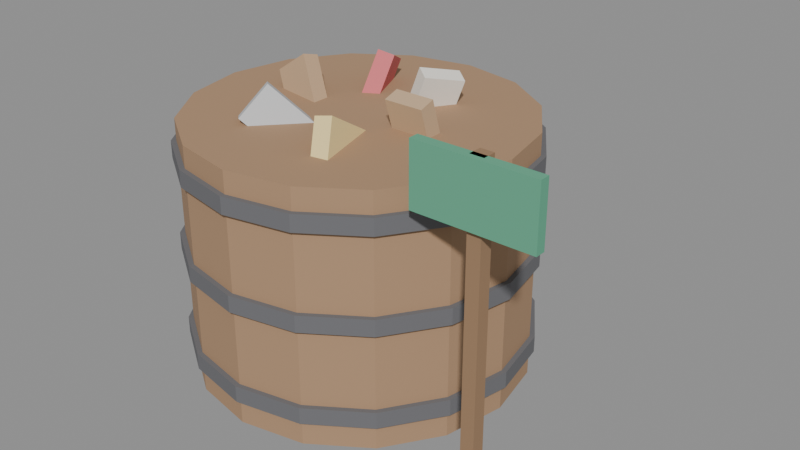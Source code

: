 # Source: station_recycle.blend  (saved by Blender 5.2.45; exported with 4.5.12 LTS)
import bpy
from mathutils import Matrix  # noqa: F401  (used for matrix-valued properties, if any)

bpy.ops.wm.read_factory_settings(use_empty=True)
scene = bpy.context.scene
scene.name = 'Scene'

# ---- collections
col_station_recycle = bpy.data.collections.new('station_recycle'); scene.collection.children.link(col_station_recycle)

# ---- materials (node trees are filled in below, after node groups)
mat_log = bpy.data.materials.new('log')
mat_log.diffuse_color = (0.42, 0.26, 0.15, 1.0)
mat_iron = bpy.data.materials.new('iron')
mat_iron.diffuse_color = (0.15, 0.15, 0.16, 1.0)
mat_soot = bpy.data.materials.new('soot')
mat_soot.diffuse_color = (0.08, 0.06, 0.05, 1.0)
mat_plank_c = bpy.data.materials.new('plank_c')
mat_plank_c.diffuse_color = (0.6, 0.42, 0.26, 1.0)
mat_crate_light = bpy.data.materials.new('crate_light')
mat_crate_light.diffuse_color = (0.92, 0.88, 0.8, 1.0)
mat_berry = bpy.data.materials.new('berry')
mat_berry.diffuse_color = (0.73, 0.18, 0.2, 1.0)
mat_plank_a = bpy.data.materials.new('plank_a')
mat_plank_a.diffuse_color = (0.56, 0.38, 0.23, 1.0)
mat_steel = bpy.data.materials.new('steel')
mat_steel.diffuse_color = (0.62, 0.64, 0.66, 1.0)
mat_gold = bpy.data.materials.new('gold')
mat_gold.diffuse_color = (0.91, 0.73, 0.34, 1.0)
mat_log_dark = bpy.data.materials.new('log_dark')
mat_log_dark.diffuse_color = (0.33, 0.2, 0.11, 1.0)
mat_pine = bpy.data.materials.new('pine')
mat_pine.diffuse_color = (0.12, 0.4, 0.25, 1.0)

# ---- material node trees
mat_log.use_nodes = True; mat_log.node_tree.nodes.clear()
_N = mat_log.node_tree.nodes; _L = mat_log.node_tree.links
n0 = _N.new('ShaderNodeBsdfPrincipled'); n0.name = 'Principled BSDF'; n0.location = (-200, 100)
n0.inputs[0].default_value = (0.42, 0.26, 0.15, 1.0)
n0.inputs[2].default_value = 0.9
n0.inputs[10].default_value = 0.005
n1 = _N.new('ShaderNodeOutputMaterial'); n1.name = 'Material Output'; n1.location = (200, 100)
_L.new(n0.outputs[0], n1.inputs[0])
n1.is_active_output = True
mat_iron.use_nodes = True; mat_iron.node_tree.nodes.clear()
_N = mat_iron.node_tree.nodes; _L = mat_iron.node_tree.links
n0 = _N.new('ShaderNodeBsdfPrincipled'); n0.name = 'Principled BSDF'; n0.location = (-200, 100)
n0.inputs[0].default_value = (0.15, 0.15, 0.16, 1.0)
n0.inputs[2].default_value = 0.9
n0.inputs[10].default_value = 0.005
n1 = _N.new('ShaderNodeOutputMaterial'); n1.name = 'Material Output'; n1.location = (200, 100)
_L.new(n0.outputs[0], n1.inputs[0])
n1.is_active_output = True
mat_soot.use_nodes = True; mat_soot.node_tree.nodes.clear()
_N = mat_soot.node_tree.nodes; _L = mat_soot.node_tree.links
n0 = _N.new('ShaderNodeBsdfPrincipled'); n0.name = 'Principled BSDF'; n0.location = (-200, 100)
n0.inputs[0].default_value = (0.08, 0.06, 0.05, 1.0)
n0.inputs[2].default_value = 0.9
n0.inputs[10].default_value = 0.005
n1 = _N.new('ShaderNodeOutputMaterial'); n1.name = 'Material Output'; n1.location = (200, 100)
_L.new(n0.outputs[0], n1.inputs[0])
n1.is_active_output = True
mat_plank_c.use_nodes = True; mat_plank_c.node_tree.nodes.clear()
_N = mat_plank_c.node_tree.nodes; _L = mat_plank_c.node_tree.links
n0 = _N.new('ShaderNodeBsdfPrincipled'); n0.name = 'Principled BSDF'; n0.location = (-200, 100)
n0.inputs[0].default_value = (0.6, 0.42, 0.26, 1.0)
n0.inputs[2].default_value = 0.9
n0.inputs[10].default_value = 0.005
n1 = _N.new('ShaderNodeOutputMaterial'); n1.name = 'Material Output'; n1.location = (200, 100)
_L.new(n0.outputs[0], n1.inputs[0])
n1.is_active_output = True
mat_crate_light.use_nodes = True; mat_crate_light.node_tree.nodes.clear()
_N = mat_crate_light.node_tree.nodes; _L = mat_crate_light.node_tree.links
n0 = _N.new('ShaderNodeBsdfPrincipled'); n0.name = 'Principled BSDF'; n0.location = (-200, 100)
n0.inputs[0].default_value = (0.92, 0.88, 0.8, 1.0)
n0.inputs[2].default_value = 0.9
n0.inputs[10].default_value = 0.005
n1 = _N.new('ShaderNodeOutputMaterial'); n1.name = 'Material Output'; n1.location = (200, 100)
_L.new(n0.outputs[0], n1.inputs[0])
n1.is_active_output = True
mat_berry.use_nodes = True; mat_berry.node_tree.nodes.clear()
_N = mat_berry.node_tree.nodes; _L = mat_berry.node_tree.links
n0 = _N.new('ShaderNodeBsdfPrincipled'); n0.name = 'Principled BSDF'; n0.location = (-200, 100)
n0.inputs[0].default_value = (0.73, 0.18, 0.2, 1.0)
n0.inputs[2].default_value = 0.9
n0.inputs[10].default_value = 0.005
n1 = _N.new('ShaderNodeOutputMaterial'); n1.name = 'Material Output'; n1.location = (200, 100)
_L.new(n0.outputs[0], n1.inputs[0])
n1.is_active_output = True
mat_plank_a.use_nodes = True; mat_plank_a.node_tree.nodes.clear()
_N = mat_plank_a.node_tree.nodes; _L = mat_plank_a.node_tree.links
n0 = _N.new('ShaderNodeBsdfPrincipled'); n0.name = 'Principled BSDF'; n0.location = (-200, 100)
n0.inputs[0].default_value = (0.56, 0.38, 0.23, 1.0)
n0.inputs[2].default_value = 0.9
n0.inputs[10].default_value = 0.005
n1 = _N.new('ShaderNodeOutputMaterial'); n1.name = 'Material Output'; n1.location = (200, 100)
_L.new(n0.outputs[0], n1.inputs[0])
n1.is_active_output = True
mat_steel.use_nodes = True; mat_steel.node_tree.nodes.clear()
_N = mat_steel.node_tree.nodes; _L = mat_steel.node_tree.links
n0 = _N.new('ShaderNodeBsdfPrincipled'); n0.name = 'Principled BSDF'; n0.location = (-200, 100)
n0.inputs[0].default_value = (0.62, 0.64, 0.66, 1.0)
n0.inputs[2].default_value = 0.9
n0.inputs[10].default_value = 0.005
n1 = _N.new('ShaderNodeOutputMaterial'); n1.name = 'Material Output'; n1.location = (200, 100)
_L.new(n0.outputs[0], n1.inputs[0])
n1.is_active_output = True
mat_gold.use_nodes = True; mat_gold.node_tree.nodes.clear()
_N = mat_gold.node_tree.nodes; _L = mat_gold.node_tree.links
n0 = _N.new('ShaderNodeBsdfPrincipled'); n0.name = 'Principled BSDF'; n0.location = (-200, 100)
n0.inputs[0].default_value = (0.91, 0.73, 0.34, 1.0)
n0.inputs[2].default_value = 0.9
n0.inputs[10].default_value = 0.005
n1 = _N.new('ShaderNodeOutputMaterial'); n1.name = 'Material Output'; n1.location = (200, 100)
_L.new(n0.outputs[0], n1.inputs[0])
n1.is_active_output = True
mat_log_dark.use_nodes = True; mat_log_dark.node_tree.nodes.clear()
_N = mat_log_dark.node_tree.nodes; _L = mat_log_dark.node_tree.links
n0 = _N.new('ShaderNodeBsdfPrincipled'); n0.name = 'Principled BSDF'; n0.location = (-200, 100)
n0.inputs[0].default_value = (0.33, 0.2, 0.11, 1.0)
n0.inputs[2].default_value = 0.9
n0.inputs[10].default_value = 0.005
n1 = _N.new('ShaderNodeOutputMaterial'); n1.name = 'Material Output'; n1.location = (200, 100)
_L.new(n0.outputs[0], n1.inputs[0])
n1.is_active_output = True
mat_pine.use_nodes = True; mat_pine.node_tree.nodes.clear()
_N = mat_pine.node_tree.nodes; _L = mat_pine.node_tree.links
n0 = _N.new('ShaderNodeBsdfPrincipled'); n0.name = 'Principled BSDF'; n0.location = (-200, 100)
n0.inputs[0].default_value = (0.12, 0.4, 0.25, 1.0)
n0.inputs[2].default_value = 0.9
n0.inputs[10].default_value = 0.005
n1 = _N.new('ShaderNodeOutputMaterial'); n1.name = 'Material Output'; n1.location = (200, 100)
_L.new(n0.outputs[0], n1.inputs[0])
n1.is_active_output = True

# ---- meshes
me_cylinder = bpy.data.meshes.new('Cylinder')
me_cylinder.from_pydata([(0.0, 0.5, -0.375), (0.0, 0.5, 0.375), (0.1913, 0.4619, -0.375), (0.1913, 0.4619, 0.375), (0.3536, 0.3536, -0.375), (0.3536, 0.3536, 0.375), (0.4619, 0.1913, -0.375), (0.4619, 0.1913, 0.375), (0.5, 0.0, -0.375), (0.5, 0.0, 0.375), (0.4619, -0.1913, -0.375), (0.4619, -0.1913, 0.375), (0.3536, -0.3536, -0.375), (0.3536, -0.3536, 0.375), (0.1913, -0.4619, -0.375), (0.1913, -0.4619, 0.375), (0.0, -0.5, -0.375), (0.0, -0.5, 0.375), (-0.1913, -0.4619, -0.375), (-0.1913, -0.4619, 0.375), (-0.3536, -0.3536, -0.375), (-0.3536, -0.3536, 0.375), (-0.4619, -0.1913, -0.375), (-0.4619, -0.1913, 0.375), (-0.5, 0.0, -0.375), (-0.5, 0.0, 0.375), (-0.4619, 0.1913, -0.375), (-0.4619, 0.1913, 0.375), (-0.3536, 0.3536, -0.375), (-0.3536, 0.3536, 0.375), (-0.1913, 0.4619, -0.375), (-0.1913, 0.4619, 0.375)], [], [(0, 1, 3, 2), (2, 3, 5, 4), (4, 5, 7, 6), (6, 7, 9, 8), (8, 9, 11, 10), (10, 11, 13, 12), (12, 13, 15, 14), (14, 15, 17, 16), (16, 17, 19, 18), (18, 19, 21, 20), (20, 21, 23, 22), (22, 23, 25, 24), (24, 25, 27, 26), (26, 27, 29, 28), (3, 1, 31, 29, 27, 25, 23, 21, 19, 17, 15, 13, 11, 9, 7, 5), (28, 29, 31, 30), (30, 31, 1, 0), (0, 2, 4, 6, 8, 10, 12, 14, 16, 18, 20, 22, 24, 26, 28, 30)])
_uv = me_cylinder.uv_layers.new(name='UVMap')
_uv.uv.foreach_set('vector', [1.0, 0.5, 1.0, 1.0, 0.9375, 1.0, 0.9375, 0.5, 0.9375, 0.5, 0.9375, 1.0, 0.875, 1.0, 0.875, 0.5, 0.875, 0.5, 0.875, 1.0, 0.8125, 1.0, 0.8125, 0.5, 0.8125, 0.5, 0.8125, 1.0, 0.75, 1.0, 0.75, 0.5, 0.75, 0.5, 0.75, 1.0, 0.6875, 1.0, 0.6875, 0.5, 0.6875, 0.5, 0.6875, 1.0, 0.625, 1.0, 0.625, 0.5, 0.625, 0.5, 0.625, 1.0, 0.5625, 1.0, 0.5625, 0.5, 0.5625, 0.5, 0.5625, 1.0, 0.5, 1.0, 0.5, 0.5, 0.5, 0.5, 0.5, 1.0, 0.4375, 1.0, 0.4375, 0.5, 0.4375, 0.5, 0.4375, 1.0, 0.375, 1.0, 0.375, 0.5, 0.375, 0.5, 0.375, 1.0, 0.3125, 1.0, 0.3125, 0.5, 0.3125, 0.5, 0.3125, 1.0, 0.25, 1.0, 0.25, 0.5, 0.25, 0.5, 0.25, 1.0, 0.1875, 1.0, 0.1875, 0.5, 0.1875, 0.5, 0.1875, 1.0, 0.125, 1.0, 0.125, 0.5, 0.3418, 0.4717, 0.25, 0.49, 0.1582, 0.4717, 0.08029, 0.4197, 0.02827, 0.3418, 0.01, 0.25, 0.02827, 0.1582, 0.08029, 0.08029, 0.1582, 0.02827, 0.25, 0.01, 0.3418, 0.02827, 0.4197, 0.08029, 0.4717, 0.1582, 0.49, 0.25, 0.4717, 0.3418, 0.4197, 0.4197, 0.125, 0.5, 0.125, 1.0, 0.0625, 1.0, 0.0625, 0.5, 0.0625, 0.5, 0.0625, 1.0, 0.0, 1.0, 0.0, 0.5, 0.75, 0.49, 0.8418, 0.4717, 0.9197, 0.4197, 0.9717, 0.3418, 0.99, 0.25, 0.9717, 0.1582, 0.9197, 0.08029, 0.8418, 0.02827, 0.75, 0.01, 0.6582, 0.02827, 0.5803, 0.08029, 0.5283, 0.1582, 0.51, 0.25, 0.5283, 0.3418, 0.5803, 0.4197, 0.6582, 0.4717])
me_cylinder.materials.append(mat_log)
me_cylinder.update()
me_cylinder_001 = bpy.data.meshes.new('Cylinder.001')
me_cylinder_001.from_pydata([(0.0, 0.515, -0.025), (0.0, 0.515, 0.025), (0.1971, 0.4758, -0.025), (0.1971, 0.4758, 0.025), (0.3642, 0.3642, -0.025), (0.3642, 0.3642, 0.025), (0.4758, 0.1971, -0.025), (0.4758, 0.1971, 0.025), (0.515, 0.0, -0.025), (0.515, 0.0, 0.025), (0.4758, -0.1971, -0.025), (0.4758, -0.1971, 0.025), (0.3642, -0.3642, -0.025), (0.3642, -0.3642, 0.025), (0.1971, -0.4758, -0.025), (0.1971, -0.4758, 0.025), (0.0, -0.515, -0.025), (0.0, -0.515, 0.025), (-0.1971, -0.4758, -0.025), (-0.1971, -0.4758, 0.025), (-0.3642, -0.3642, -0.025), (-0.3642, -0.3642, 0.025), (-0.4758, -0.1971, -0.025), (-0.4758, -0.1971, 0.025), (-0.515, 0.0, -0.025), (-0.515, 0.0, 0.025), (-0.4758, 0.1971, -0.025), (-0.4758, 0.1971, 0.025), (-0.3642, 0.3642, -0.025), (-0.3642, 0.3642, 0.025), (-0.1971, 0.4758, -0.025), (-0.1971, 0.4758, 0.025)], [], [(0, 1, 3, 2), (2, 3, 5, 4), (4, 5, 7, 6), (6, 7, 9, 8), (8, 9, 11, 10), (10, 11, 13, 12), (12, 13, 15, 14), (14, 15, 17, 16), (16, 17, 19, 18), (18, 19, 21, 20), (20, 21, 23, 22), (22, 23, 25, 24), (24, 25, 27, 26), (26, 27, 29, 28), (3, 1, 31, 29, 27, 25, 23, 21, 19, 17, 15, 13, 11, 9, 7, 5), (28, 29, 31, 30), (30, 31, 1, 0), (0, 2, 4, 6, 8, 10, 12, 14, 16, 18, 20, 22, 24, 26, 28, 30)])
_uv = me_cylinder_001.uv_layers.new(name='UVMap')
_uv.uv.foreach_set('vector', [1.0, 0.5, 1.0, 1.0, 0.9375, 1.0, 0.9375, 0.5, 0.9375, 0.5, 0.9375, 1.0, 0.875, 1.0, 0.875, 0.5, 0.875, 0.5, 0.875, 1.0, 0.8125, 1.0, 0.8125, 0.5, 0.8125, 0.5, 0.8125, 1.0, 0.75, 1.0, 0.75, 0.5, 0.75, 0.5, 0.75, 1.0, 0.6875, 1.0, 0.6875, 0.5, 0.6875, 0.5, 0.6875, 1.0, 0.625, 1.0, 0.625, 0.5, 0.625, 0.5, 0.625, 1.0, 0.5625, 1.0, 0.5625, 0.5, 0.5625, 0.5, 0.5625, 1.0, 0.5, 1.0, 0.5, 0.5, 0.5, 0.5, 0.5, 1.0, 0.4375, 1.0, 0.4375, 0.5, 0.4375, 0.5, 0.4375, 1.0, 0.375, 1.0, 0.375, 0.5, 0.375, 0.5, 0.375, 1.0, 0.3125, 1.0, 0.3125, 0.5, 0.3125, 0.5, 0.3125, 1.0, 0.25, 1.0, 0.25, 0.5, 0.25, 0.5, 0.25, 1.0, 0.1875, 1.0, 0.1875, 0.5, 0.1875, 0.5, 0.1875, 1.0, 0.125, 1.0, 0.125, 0.5, 0.3418, 0.4717, 0.25, 0.49, 0.1582, 0.4717, 0.08029, 0.4197, 0.02827, 0.3418, 0.01, 0.25, 0.02827, 0.1582, 0.08029, 0.08029, 0.1582, 0.02827, 0.25, 0.01, 0.3418, 0.02827, 0.4197, 0.08029, 0.4717, 0.1582, 0.49, 0.25, 0.4717, 0.3418, 0.4197, 0.4197, 0.125, 0.5, 0.125, 1.0, 0.0625, 1.0, 0.0625, 0.5, 0.0625, 0.5, 0.0625, 1.0, 0.0, 1.0, 0.0, 0.5, 0.75, 0.49, 0.8418, 0.4717, 0.9197, 0.4197, 0.9717, 0.3418, 0.99, 0.25, 0.9717, 0.1582, 0.9197, 0.08029, 0.8418, 0.02827, 0.75, 0.01, 0.6582, 0.02827, 0.5803, 0.08029, 0.5283, 0.1582, 0.51, 0.25, 0.5283, 0.3418, 0.5803, 0.4197, 0.6582, 0.4717])
me_cylinder_001.materials.append(mat_iron)
me_cylinder_001.update()
me_cylinder_002 = bpy.data.meshes.new('Cylinder.002')
me_cylinder_002.from_pydata([(0.0, 0.515, -0.025), (0.0, 0.515, 0.025), (0.1971, 0.4758, -0.025), (0.1971, 0.4758, 0.025), (0.3642, 0.3642, -0.025), (0.3642, 0.3642, 0.025), (0.4758, 0.1971, -0.025), (0.4758, 0.1971, 0.025), (0.515, 0.0, -0.025), (0.515, 0.0, 0.025), (0.4758, -0.1971, -0.025), (0.4758, -0.1971, 0.025), (0.3642, -0.3642, -0.025), (0.3642, -0.3642, 0.025), (0.1971, -0.4758, -0.025), (0.1971, -0.4758, 0.025), (0.0, -0.515, -0.025), (0.0, -0.515, 0.025), (-0.1971, -0.4758, -0.025), (-0.1971, -0.4758, 0.025), (-0.3642, -0.3642, -0.025), (-0.3642, -0.3642, 0.025), (-0.4758, -0.1971, -0.025), (-0.4758, -0.1971, 0.025), (-0.515, 0.0, -0.025), (-0.515, 0.0, 0.025), (-0.4758, 0.1971, -0.025), (-0.4758, 0.1971, 0.025), (-0.3642, 0.3642, -0.025), (-0.3642, 0.3642, 0.025), (-0.1971, 0.4758, -0.025), (-0.1971, 0.4758, 0.025)], [], [(0, 1, 3, 2), (2, 3, 5, 4), (4, 5, 7, 6), (6, 7, 9, 8), (8, 9, 11, 10), (10, 11, 13, 12), (12, 13, 15, 14), (14, 15, 17, 16), (16, 17, 19, 18), (18, 19, 21, 20), (20, 21, 23, 22), (22, 23, 25, 24), (24, 25, 27, 26), (26, 27, 29, 28), (3, 1, 31, 29, 27, 25, 23, 21, 19, 17, 15, 13, 11, 9, 7, 5), (28, 29, 31, 30), (30, 31, 1, 0), (0, 2, 4, 6, 8, 10, 12, 14, 16, 18, 20, 22, 24, 26, 28, 30)])
_uv = me_cylinder_002.uv_layers.new(name='UVMap')
_uv.uv.foreach_set('vector', [1.0, 0.5, 1.0, 1.0, 0.9375, 1.0, 0.9375, 0.5, 0.9375, 0.5, 0.9375, 1.0, 0.875, 1.0, 0.875, 0.5, 0.875, 0.5, 0.875, 1.0, 0.8125, 1.0, 0.8125, 0.5, 0.8125, 0.5, 0.8125, 1.0, 0.75, 1.0, 0.75, 0.5, 0.75, 0.5, 0.75, 1.0, 0.6875, 1.0, 0.6875, 0.5, 0.6875, 0.5, 0.6875, 1.0, 0.625, 1.0, 0.625, 0.5, 0.625, 0.5, 0.625, 1.0, 0.5625, 1.0, 0.5625, 0.5, 0.5625, 0.5, 0.5625, 1.0, 0.5, 1.0, 0.5, 0.5, 0.5, 0.5, 0.5, 1.0, 0.4375, 1.0, 0.4375, 0.5, 0.4375, 0.5, 0.4375, 1.0, 0.375, 1.0, 0.375, 0.5, 0.375, 0.5, 0.375, 1.0, 0.3125, 1.0, 0.3125, 0.5, 0.3125, 0.5, 0.3125, 1.0, 0.25, 1.0, 0.25, 0.5, 0.25, 0.5, 0.25, 1.0, 0.1875, 1.0, 0.1875, 0.5, 0.1875, 0.5, 0.1875, 1.0, 0.125, 1.0, 0.125, 0.5, 0.3418, 0.4717, 0.25, 0.49, 0.1582, 0.4717, 0.08029, 0.4197, 0.02827, 0.3418, 0.01, 0.25, 0.02827, 0.1582, 0.08029, 0.08029, 0.1582, 0.02827, 0.25, 0.01, 0.3418, 0.02827, 0.4197, 0.08029, 0.4717, 0.1582, 0.49, 0.25, 0.4717, 0.3418, 0.4197, 0.4197, 0.125, 0.5, 0.125, 1.0, 0.0625, 1.0, 0.0625, 0.5, 0.0625, 0.5, 0.0625, 1.0, 0.0, 1.0, 0.0, 0.5, 0.75, 0.49, 0.8418, 0.4717, 0.9197, 0.4197, 0.9717, 0.3418, 0.99, 0.25, 0.9717, 0.1582, 0.9197, 0.08029, 0.8418, 0.02827, 0.75, 0.01, 0.6582, 0.02827, 0.5803, 0.08029, 0.5283, 0.1582, 0.51, 0.25, 0.5283, 0.3418, 0.5803, 0.4197, 0.6582, 0.4717])
me_cylinder_002.materials.append(mat_iron)
me_cylinder_002.update()
me_cylinder_003 = bpy.data.meshes.new('Cylinder.003')
me_cylinder_003.from_pydata([(0.0, 0.515, -0.025), (0.0, 0.515, 0.025), (0.1971, 0.4758, -0.025), (0.1971, 0.4758, 0.025), (0.3642, 0.3642, -0.025), (0.3642, 0.3642, 0.025), (0.4758, 0.1971, -0.025), (0.4758, 0.1971, 0.025), (0.515, 0.0, -0.025), (0.515, 0.0, 0.025), (0.4758, -0.1971, -0.025), (0.4758, -0.1971, 0.025), (0.3642, -0.3642, -0.025), (0.3642, -0.3642, 0.025), (0.1971, -0.4758, -0.025), (0.1971, -0.4758, 0.025), (0.0, -0.515, -0.025), (0.0, -0.515, 0.025), (-0.1971, -0.4758, -0.025), (-0.1971, -0.4758, 0.025), (-0.3642, -0.3642, -0.025), (-0.3642, -0.3642, 0.025), (-0.4758, -0.1971, -0.025), (-0.4758, -0.1971, 0.025), (-0.515, 0.0, -0.025), (-0.515, 0.0, 0.025), (-0.4758, 0.1971, -0.025), (-0.4758, 0.1971, 0.025), (-0.3642, 0.3642, -0.025), (-0.3642, 0.3642, 0.025), (-0.1971, 0.4758, -0.025), (-0.1971, 0.4758, 0.025)], [], [(0, 1, 3, 2), (2, 3, 5, 4), (4, 5, 7, 6), (6, 7, 9, 8), (8, 9, 11, 10), (10, 11, 13, 12), (12, 13, 15, 14), (14, 15, 17, 16), (16, 17, 19, 18), (18, 19, 21, 20), (20, 21, 23, 22), (22, 23, 25, 24), (24, 25, 27, 26), (26, 27, 29, 28), (3, 1, 31, 29, 27, 25, 23, 21, 19, 17, 15, 13, 11, 9, 7, 5), (28, 29, 31, 30), (30, 31, 1, 0), (0, 2, 4, 6, 8, 10, 12, 14, 16, 18, 20, 22, 24, 26, 28, 30)])
_uv = me_cylinder_003.uv_layers.new(name='UVMap')
_uv.uv.foreach_set('vector', [1.0, 0.5, 1.0, 1.0, 0.9375, 1.0, 0.9375, 0.5, 0.9375, 0.5, 0.9375, 1.0, 0.875, 1.0, 0.875, 0.5, 0.875, 0.5, 0.875, 1.0, 0.8125, 1.0, 0.8125, 0.5, 0.8125, 0.5, 0.8125, 1.0, 0.75, 1.0, 0.75, 0.5, 0.75, 0.5, 0.75, 1.0, 0.6875, 1.0, 0.6875, 0.5, 0.6875, 0.5, 0.6875, 1.0, 0.625, 1.0, 0.625, 0.5, 0.625, 0.5, 0.625, 1.0, 0.5625, 1.0, 0.5625, 0.5, 0.5625, 0.5, 0.5625, 1.0, 0.5, 1.0, 0.5, 0.5, 0.5, 0.5, 0.5, 1.0, 0.4375, 1.0, 0.4375, 0.5, 0.4375, 0.5, 0.4375, 1.0, 0.375, 1.0, 0.375, 0.5, 0.375, 0.5, 0.375, 1.0, 0.3125, 1.0, 0.3125, 0.5, 0.3125, 0.5, 0.3125, 1.0, 0.25, 1.0, 0.25, 0.5, 0.25, 0.5, 0.25, 1.0, 0.1875, 1.0, 0.1875, 0.5, 0.1875, 0.5, 0.1875, 1.0, 0.125, 1.0, 0.125, 0.5, 0.3418, 0.4717, 0.25, 0.49, 0.1582, 0.4717, 0.08029, 0.4197, 0.02827, 0.3418, 0.01, 0.25, 0.02827, 0.1582, 0.08029, 0.08029, 0.1582, 0.02827, 0.25, 0.01, 0.3418, 0.02827, 0.4197, 0.08029, 0.4717, 0.1582, 0.49, 0.25, 0.4717, 0.3418, 0.4197, 0.4197, 0.125, 0.5, 0.125, 1.0, 0.0625, 1.0, 0.0625, 0.5, 0.0625, 0.5, 0.0625, 1.0, 0.0, 1.0, 0.0, 0.5, 0.75, 0.49, 0.8418, 0.4717, 0.9197, 0.4197, 0.9717, 0.3418, 0.99, 0.25, 0.9717, 0.1582, 0.9197, 0.08029, 0.8418, 0.02827, 0.75, 0.01, 0.6582, 0.02827, 0.5803, 0.08029, 0.5283, 0.1582, 0.51, 0.25, 0.5283, 0.3418, 0.5803, 0.4197, 0.6582, 0.4717])
me_cylinder_003.materials.append(mat_iron)
me_cylinder_003.update()
me_cylinder_004 = bpy.data.meshes.new('Cylinder.004')
me_cylinder_004.from_pydata([(0.0, 0.45, -0.01), (0.0, 0.45, 0.01), (0.1722, 0.4157, -0.01), (0.1722, 0.4157, 0.01), (0.3182, 0.3182, -0.01), (0.3182, 0.3182, 0.01), (0.4157, 0.1722, -0.01), (0.4157, 0.1722, 0.01), (0.45, 0.0, -0.01), (0.45, 0.0, 0.01), (0.4157, -0.1722, -0.01), (0.4157, -0.1722, 0.01), (0.3182, -0.3182, -0.01), (0.3182, -0.3182, 0.01), (0.1722, -0.4157, -0.01), (0.1722, -0.4157, 0.01), (0.0, -0.45, -0.01), (0.0, -0.45, 0.01), (-0.1722, -0.4157, -0.01), (-0.1722, -0.4157, 0.01), (-0.3182, -0.3182, -0.01), (-0.3182, -0.3182, 0.01), (-0.4157, -0.1722, -0.01), (-0.4157, -0.1722, 0.01), (-0.45, 0.0, -0.01), (-0.45, 0.0, 0.01), (-0.4157, 0.1722, -0.01), (-0.4157, 0.1722, 0.01), (-0.3182, 0.3182, -0.01), (-0.3182, 0.3182, 0.01), (-0.1722, 0.4157, -0.01), (-0.1722, 0.4157, 0.01)], [], [(0, 1, 3, 2), (2, 3, 5, 4), (4, 5, 7, 6), (6, 7, 9, 8), (8, 9, 11, 10), (10, 11, 13, 12), (12, 13, 15, 14), (14, 15, 17, 16), (16, 17, 19, 18), (18, 19, 21, 20), (20, 21, 23, 22), (22, 23, 25, 24), (24, 25, 27, 26), (26, 27, 29, 28), (3, 1, 31, 29, 27, 25, 23, 21, 19, 17, 15, 13, 11, 9, 7, 5), (28, 29, 31, 30), (30, 31, 1, 0), (0, 2, 4, 6, 8, 10, 12, 14, 16, 18, 20, 22, 24, 26, 28, 30)])
_uv = me_cylinder_004.uv_layers.new(name='UVMap')
_uv.uv.foreach_set('vector', [1.0, 0.5, 1.0, 1.0, 0.9375, 1.0, 0.9375, 0.5, 0.9375, 0.5, 0.9375, 1.0, 0.875, 1.0, 0.875, 0.5, 0.875, 0.5, 0.875, 1.0, 0.8125, 1.0, 0.8125, 0.5, 0.8125, 0.5, 0.8125, 1.0, 0.75, 1.0, 0.75, 0.5, 0.75, 0.5, 0.75, 1.0, 0.6875, 1.0, 0.6875, 0.5, 0.6875, 0.5, 0.6875, 1.0, 0.625, 1.0, 0.625, 0.5, 0.625, 0.5, 0.625, 1.0, 0.5625, 1.0, 0.5625, 0.5, 0.5625, 0.5, 0.5625, 1.0, 0.5, 1.0, 0.5, 0.5, 0.5, 0.5, 0.5, 1.0, 0.4375, 1.0, 0.4375, 0.5, 0.4375, 0.5, 0.4375, 1.0, 0.375, 1.0, 0.375, 0.5, 0.375, 0.5, 0.375, 1.0, 0.3125, 1.0, 0.3125, 0.5, 0.3125, 0.5, 0.3125, 1.0, 0.25, 1.0, 0.25, 0.5, 0.25, 0.5, 0.25, 1.0, 0.1875, 1.0, 0.1875, 0.5, 0.1875, 0.5, 0.1875, 1.0, 0.125, 1.0, 0.125, 0.5, 0.3418, 0.4717, 0.25, 0.49, 0.1582, 0.4717, 0.08029, 0.4197, 0.02827, 0.3418, 0.01, 0.25, 0.02827, 0.1582, 0.08029, 0.08029, 0.1582, 0.02827, 0.25, 0.01, 0.3418, 0.02827, 0.4197, 0.08029, 0.4717, 0.1582, 0.49, 0.25, 0.4717, 0.3418, 0.4197, 0.4197, 0.125, 0.5, 0.125, 1.0, 0.0625, 1.0, 0.0625, 0.5, 0.0625, 0.5, 0.0625, 1.0, 0.0, 1.0, 0.0, 0.5, 0.75, 0.49, 0.8418, 0.4717, 0.9197, 0.4197, 0.9717, 0.3418, 0.99, 0.25, 0.9717, 0.1582, 0.9197, 0.08029, 0.8418, 0.02827, 0.75, 0.01, 0.6582, 0.02827, 0.5803, 0.08029, 0.5283, 0.1582, 0.51, 0.25, 0.5283, 0.3418, 0.5803, 0.4197, 0.6582, 0.4717])
me_cylinder_004.materials.append(mat_soot)
me_cylinder_004.update()
me_cube = bpy.data.meshes.new('Cube')
me_cube.from_pydata([(-0.06, 0.01306, -0.1268), (-0.06, -0.06082, 0.112), (-0.06, 0.06082, -0.112), (-0.06, -0.01306, 0.1268), (0.06, 0.01306, -0.1268), (0.06, -0.06082, 0.112), (0.06, 0.06082, -0.112), (0.06, -0.01306, 0.1268)], [], [(0, 1, 3, 2), (2, 3, 7, 6), (6, 7, 5, 4), (4, 5, 1, 0), (2, 6, 4, 0), (7, 3, 1, 5)])
_uv = me_cube.uv_layers.new(name='UVMap')
_uv.uv.foreach_set('vector', [0.375, 0.0, 0.625, 0.0, 0.625, 0.25, 0.375, 0.25, 0.375, 0.25, 0.625, 0.25, 0.625, 0.5, 0.375, 0.5, 0.375, 0.5, 0.625, 0.5, 0.625, 0.75, 0.375, 0.75, 0.375, 0.75, 0.625, 0.75, 0.625, 1.0, 0.375, 1.0, 0.125, 0.5, 0.375, 0.5, 0.375, 0.75, 0.125, 0.75, 0.625, 0.5, 0.875, 0.5, 0.875, 0.75, 0.625, 0.75])
me_cube.materials.append(mat_plank_c)
me_cube.update()
me_cube_001 = bpy.data.meshes.new('Cube.001')
me_cube_001.from_pydata([(-0.05331, -0.06621, -0.1124), (0.0344, -0.06206, 0.1217), (-0.09321, -0.03979, -0.09788), (-0.005498, -0.03564, 0.1362), (0.005498, 0.03564, -0.1362), (0.09321, 0.03979, 0.09788), (-0.0344, 0.06206, -0.1217), (0.05331, 0.06621, 0.1124)], [], [(0, 1, 3, 2), (2, 3, 7, 6), (6, 7, 5, 4), (4, 5, 1, 0), (2, 6, 4, 0), (7, 3, 1, 5)])
_uv = me_cube_001.uv_layers.new(name='UVMap')
_uv.uv.foreach_set('vector', [0.375, 0.0, 0.625, 0.0, 0.625, 0.25, 0.375, 0.25, 0.375, 0.25, 0.625, 0.25, 0.625, 0.5, 0.375, 0.5, 0.375, 0.5, 0.625, 0.5, 0.625, 0.75, 0.375, 0.75, 0.375, 0.75, 0.625, 0.75, 0.625, 1.0, 0.375, 1.0, 0.125, 0.5, 0.375, 0.5, 0.375, 0.75, 0.125, 0.75, 0.625, 0.5, 0.875, 0.5, 0.875, 0.75, 0.625, 0.75])
me_cube_001.materials.append(mat_crate_light)
me_cube_001.update()
me_cube_002 = bpy.data.meshes.new('Cube.002')
me_cube_002.from_pydata([(0.04101, -0.09715, -0.09343), (0.05849, 0.02033, 0.1266), (-0.00323, -0.1161, -0.07982), (0.01425, 0.001433, 0.1402), (-0.01425, -0.001433, -0.1402), (0.00323, 0.1161, 0.07982), (-0.05849, -0.02033, -0.1266), (-0.04101, 0.09715, 0.09343)], [], [(0, 1, 3, 2), (2, 3, 7, 6), (6, 7, 5, 4), (4, 5, 1, 0), (2, 6, 4, 0), (7, 3, 1, 5)])
_uv = me_cube_002.uv_layers.new(name='UVMap')
_uv.uv.foreach_set('vector', [0.375, 0.0, 0.625, 0.0, 0.625, 0.25, 0.375, 0.25, 0.375, 0.25, 0.625, 0.25, 0.625, 0.5, 0.375, 0.5, 0.375, 0.5, 0.625, 0.5, 0.625, 0.75, 0.375, 0.75, 0.375, 0.75, 0.625, 0.75, 0.625, 1.0, 0.375, 1.0, 0.125, 0.5, 0.375, 0.5, 0.375, 0.75, 0.125, 0.75, 0.625, 0.5, 0.875, 0.5, 0.875, 0.75, 0.625, 0.75])
me_cube_002.materials.append(mat_berry)
me_cube_002.update()
me_cube_003 = bpy.data.meshes.new('Cube.003')
me_cube_003.from_pydata([(0.1211, -0.01306, -0.07078), (-0.01374, 0.06082, 0.1263), (0.1128, -0.06082, -0.05858), (-0.02208, 0.01306, 0.1385), (0.02208, -0.01306, -0.1385), (-0.1128, 0.06082, 0.05858), (0.01374, -0.06082, -0.1263), (-0.1211, 0.01306, 0.07078)], [], [(0, 1, 3, 2), (2, 3, 7, 6), (6, 7, 5, 4), (4, 5, 1, 0), (2, 6, 4, 0), (7, 3, 1, 5)])
_uv = me_cube_003.uv_layers.new(name='UVMap')
_uv.uv.foreach_set('vector', [0.375, 0.0, 0.625, 0.0, 0.625, 0.25, 0.375, 0.25, 0.375, 0.25, 0.625, 0.25, 0.625, 0.5, 0.375, 0.5, 0.375, 0.5, 0.625, 0.5, 0.625, 0.75, 0.375, 0.75, 0.375, 0.75, 0.625, 0.75, 0.625, 1.0, 0.375, 1.0, 0.125, 0.5, 0.375, 0.5, 0.375, 0.75, 0.125, 0.75, 0.625, 0.5, 0.875, 0.5, 0.875, 0.75, 0.625, 0.75])
me_cube_003.materials.append(mat_plank_a)
me_cube_003.update()
me_cube_004 = bpy.data.meshes.new('Cube.004')
me_cube_004.from_pydata([(0.07769, 0.1085, -0.0453), (-0.07196, -0.002984, 0.1211), (0.1138, 0.07539, -0.03501), (-0.03589, -0.03605, 0.1314), (0.03589, 0.03605, -0.1314), (-0.1138, -0.07539, 0.03501), (0.07196, 0.002984, -0.1211), (-0.07769, -0.1085, 0.0453)], [], [(0, 1, 3, 2), (2, 3, 7, 6), (6, 7, 5, 4), (4, 5, 1, 0), (2, 6, 4, 0), (7, 3, 1, 5)])
_uv = me_cube_004.uv_layers.new(name='UVMap')
_uv.uv.foreach_set('vector', [0.375, 0.0, 0.625, 0.0, 0.625, 0.25, 0.375, 0.25, 0.375, 0.25, 0.625, 0.25, 0.625, 0.5, 0.375, 0.5, 0.375, 0.5, 0.625, 0.5, 0.625, 0.75, 0.375, 0.75, 0.375, 0.75, 0.625, 0.75, 0.625, 1.0, 0.375, 1.0, 0.125, 0.5, 0.375, 0.5, 0.375, 0.75, 0.125, 0.75, 0.625, 0.5, 0.875, 0.5, 0.875, 0.75, 0.625, 0.75])
me_cube_004.materials.append(mat_steel)
me_cube_004.update()
me_cube_005 = bpy.data.meshes.new('Cube.005')
me_cube_005.from_pydata([(-0.05825, 0.127, -0.01802), (-0.02175, -0.08398, 0.111), (-0.01067, 0.1401, -0.01004), (0.02583, -0.07086, 0.119), (-0.02583, 0.07086, -0.119), (0.01067, -0.1401, 0.01004), (0.02175, 0.08398, -0.111), (0.05825, -0.127, 0.01802)], [], [(0, 1, 3, 2), (2, 3, 7, 6), (6, 7, 5, 4), (4, 5, 1, 0), (2, 6, 4, 0), (7, 3, 1, 5)])
_uv = me_cube_005.uv_layers.new(name='UVMap')
_uv.uv.foreach_set('vector', [0.375, 0.0, 0.625, 0.0, 0.625, 0.25, 0.375, 0.25, 0.375, 0.25, 0.625, 0.25, 0.625, 0.5, 0.375, 0.5, 0.375, 0.5, 0.625, 0.5, 0.625, 0.75, 0.375, 0.75, 0.375, 0.75, 0.625, 0.75, 0.625, 1.0, 0.375, 1.0, 0.125, 0.5, 0.375, 0.5, 0.375, 0.75, 0.125, 0.75, 0.625, 0.5, 0.875, 0.5, 0.875, 0.75, 0.625, 0.75])
me_cube_005.materials.append(mat_gold)
me_cube_005.update()
me_cube_006 = bpy.data.meshes.new('Cube.006')
me_cube_006.from_pydata([(-0.02, -0.02, -0.45), (-0.02, -0.02, 0.45), (-0.02, 0.02, -0.45), (-0.02, 0.02, 0.45), (0.02, -0.02, -0.45), (0.02, -0.02, 0.45), (0.02, 0.02, -0.45), (0.02, 0.02, 0.45)], [], [(0, 1, 3, 2), (2, 3, 7, 6), (6, 7, 5, 4), (4, 5, 1, 0), (2, 6, 4, 0), (7, 3, 1, 5)])
_uv = me_cube_006.uv_layers.new(name='UVMap')
_uv.uv.foreach_set('vector', [0.375, 0.0, 0.625, 0.0, 0.625, 0.25, 0.375, 0.25, 0.375, 0.25, 0.625, 0.25, 0.625, 0.5, 0.375, 0.5, 0.375, 0.5, 0.625, 0.5, 0.625, 0.75, 0.375, 0.75, 0.375, 0.75, 0.625, 0.75, 0.625, 1.0, 0.375, 1.0, 0.125, 0.5, 0.375, 0.5, 0.375, 0.75, 0.125, 0.75, 0.625, 0.5, 0.875, 0.5, 0.875, 0.75, 0.625, 0.75])
me_cube_006.materials.append(mat_log_dark)
me_cube_006.update()
me_cube_007 = bpy.data.meshes.new('Cube.007')
me_cube_007.from_pydata([(-0.175, -0.015, -0.09), (-0.175, -0.015, 0.09), (-0.175, 0.015, -0.09), (-0.175, 0.015, 0.09), (0.175, -0.015, -0.09), (0.175, -0.015, 0.09), (0.175, 0.015, -0.09), (0.175, 0.015, 0.09)], [], [(0, 1, 3, 2), (2, 3, 7, 6), (6, 7, 5, 4), (4, 5, 1, 0), (2, 6, 4, 0), (7, 3, 1, 5)])
_uv = me_cube_007.uv_layers.new(name='UVMap')
_uv.uv.foreach_set('vector', [0.375, 0.0, 0.625, 0.0, 0.625, 0.25, 0.375, 0.25, 0.375, 0.25, 0.625, 0.25, 0.625, 0.5, 0.375, 0.5, 0.375, 0.5, 0.625, 0.5, 0.625, 0.75, 0.375, 0.75, 0.375, 0.75, 0.625, 0.75, 0.625, 1.0, 0.375, 1.0, 0.125, 0.5, 0.375, 0.5, 0.375, 0.75, 0.125, 0.75, 0.625, 0.5, 0.875, 0.5, 0.875, 0.75, 0.625, 0.75])
me_cube_007.materials.append(mat_pine)
me_cube_007.update()

# ---- objects
ob_barrel = bpy.data.objects.new('Barrel', me_cylinder)
ob_hoop_0 = bpy.data.objects.new('Hoop.0', me_cylinder_001)
ob_hoop_1 = bpy.data.objects.new('Hoop.1', me_cylinder_002)
ob_hoop_2 = bpy.data.objects.new('Hoop.2', me_cylinder_003)
ob_inside = bpy.data.objects.new('Inside', me_cylinder_004)
ob_scrap_0 = bpy.data.objects.new('Scrap.0', me_cube)
ob_scrap_1 = bpy.data.objects.new('Scrap.1', me_cube_001)
ob_scrap_2 = bpy.data.objects.new('Scrap.2', me_cube_002)
ob_scrap_3 = bpy.data.objects.new('Scrap.3', me_cube_003)
ob_scrap_4 = bpy.data.objects.new('Scrap.4', me_cube_004)
ob_scrap_5 = bpy.data.objects.new('Scrap.5', me_cube_005)
ob_sign_post = bpy.data.objects.new('Sign post', me_cube_006)
ob_sign = bpy.data.objects.new('Sign', me_cube_007)

# ---- transforms, parenting, visibility, modifiers, constraints
ob_barrel.location = (0.0, 0.0, 0.375)
ob_hoop_0.location = (0.0, 0.0, 0.1)
ob_hoop_1.location = (0.0, 0.0, 0.38)
ob_hoop_2.location = (0.0, 0.0, 0.66)
ob_inside.location = (0.0, 0.0, 0.64)
ob_scrap_0.location = (0.2, 0.0, 0.725)
ob_scrap_1.location = (0.1, 0.1732, 0.725)
ob_scrap_2.location = (-0.1, 0.1732, 0.725)
ob_scrap_3.location = (-0.2, 2.449e-17, 0.725)
ob_scrap_4.location = (-0.1, -0.1732, 0.725)
ob_scrap_5.location = (0.1, -0.1732, 0.725)
ob_sign_post.location = (0.62, -0.3, 0.45)
ob_sign.location = (0.62, -0.32, 0.81)

# ---- collection membership
col_station_recycle.objects.link(ob_barrel)
col_station_recycle.objects.link(ob_hoop_0)
col_station_recycle.objects.link(ob_hoop_1)
col_station_recycle.objects.link(ob_hoop_2)
col_station_recycle.objects.link(ob_inside)
col_station_recycle.objects.link(ob_scrap_0)
col_station_recycle.objects.link(ob_scrap_1)
col_station_recycle.objects.link(ob_scrap_2)
col_station_recycle.objects.link(ob_scrap_3)
col_station_recycle.objects.link(ob_scrap_4)
col_station_recycle.objects.link(ob_scrap_5)
col_station_recycle.objects.link(ob_sign_post)
col_station_recycle.objects.link(ob_sign)

# ---- scene / render settings (as saved in the file)
scene.frame_start = 1; scene.frame_end = 250; scene.frame_set(1)
scene.render.engine = 'BLENDER_EEVEE_NEXT'
scene.render.bake_bias = 0.0
scene.render.bake_samples = 0
scene.render.compositor_device = 'GPU'
scene.eevee.use_volume_custom_range = False
scene.eevee.fast_gi_thickness_near = 0.1
scene.eevee.fast_gi_thickness_far = 0.0
scene.eevee.ray_tracing_options.screen_trace_thickness = 0.1
bpy.context.view_layer.update()

# ---- added for rendering (the .blend has no active camera and no usable light): camera, sun + grey world if the file has none
cam_auto = bpy.data.cameras.new('AutoCamera')
cam_auto.lens = 50.0
cam_auto.sensor_width = 36.0
cam_auto.clip_end = 1000.0
ob_auto_camera = bpy.data.objects.new('AutoCamera', cam_auto)
scene.collection.objects.link(ob_auto_camera)
ob_auto_camera.location = (1.89232, -2.10278, 1.85185)
ob_auto_camera.rotation_euler = (1.09748, -7.21219e-08, 0.694738)
scene.camera = ob_auto_camera
light_auto_sun = bpy.data.lights.new('AutoSun', 'SUN')
light_auto_sun.energy = 3.0
light_auto_sun.angle = 0.0523599
ob_auto_sun = bpy.data.objects.new('AutoSun', light_auto_sun)
scene.collection.objects.link(ob_auto_sun)
ob_auto_sun.rotation_euler = (0.872665, 0.174533, 0.523599)
if scene.world is None:
    world_auto = bpy.data.worlds.new('AutoWorld')
    world_auto.color = (0.3, 0.3, 0.3)
    scene.world = world_auto
bpy.context.view_layer.update()
